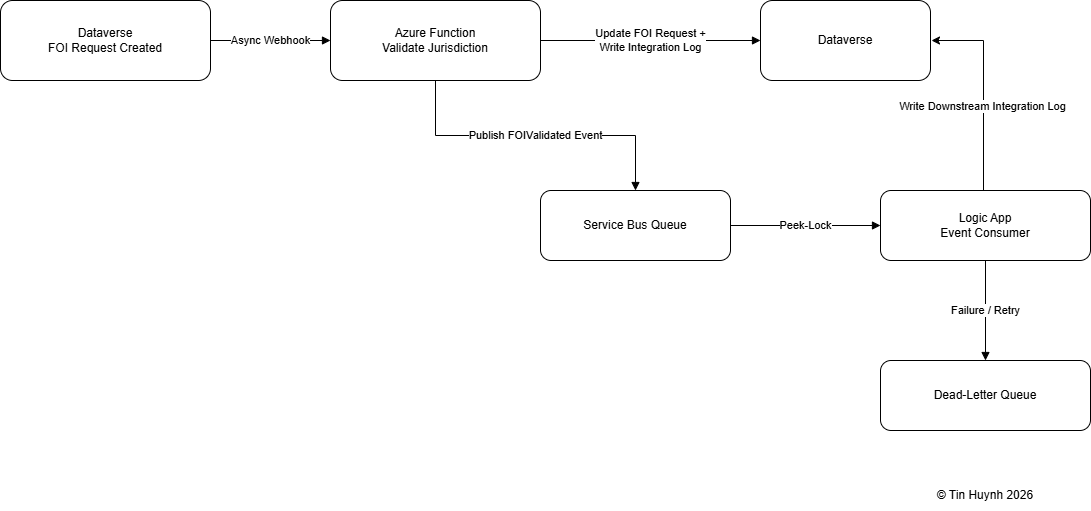

The diagram above was exported from draw.io. Its source (the exported page's mxGraphModel, read from the mxfile embedded in the PNG):
<mxGraphModel dx="1426" dy="743" grid="1" gridSize="10" guides="1" tooltips="1" connect="1" arrows="1" fold="1" page="1" pageScale="1" pageWidth="850" pageHeight="1100" math="0" shadow="0">
  <root>
    <mxCell id="0" />
    <mxCell id="1" parent="0" />
    <mxCell id="v55zRTItuYkOR4Az8YZM-1" parent="1" style="rounded=1;whiteSpace=wrap;html=1;align=center;verticalAlign=middle;spacing=10;strokeWidth=1;" value="Dataverse&#10;FOI Request Created" vertex="1">
      <mxGeometry height="80" width="210" x="20" y="120" as="geometry" />
    </mxCell>
    <mxCell id="v55zRTItuYkOR4Az8YZM-2" parent="1" style="rounded=1;whiteSpace=wrap;html=1;align=center;verticalAlign=middle;spacing=10;strokeWidth=1;" value="Azure Function&#10;Validate Jurisdiction" vertex="1">
      <mxGeometry height="80" width="210" x="350" y="120" as="geometry" />
    </mxCell>
    <mxCell id="v55zRTItuYkOR4Az8YZM-3" parent="1" style="rounded=1;whiteSpace=wrap;html=1;align=center;verticalAlign=middle;spacing=10;strokeWidth=1;" value="Dataverse" vertex="1">
      <mxGeometry height="80" width="170" x="780" y="120" as="geometry" />
    </mxCell>
    <mxCell id="v55zRTItuYkOR4Az8YZM-4" parent="1" style="rounded=1;whiteSpace=wrap;html=1;align=center;verticalAlign=middle;spacing=10;strokeWidth=1;" value="Service Bus Queue" vertex="1">
      <mxGeometry height="70" width="190" x="560" y="310" as="geometry" />
    </mxCell>
    <mxCell id="v55zRTItuYkOR4Az8YZM-5" parent="1" style="rounded=1;whiteSpace=wrap;html=1;align=center;verticalAlign=middle;spacing=10;strokeWidth=1;" value="Logic App&#10;Event Consumer" vertex="1">
      <mxGeometry height="70" width="210" x="900" y="310" as="geometry" />
    </mxCell>
    <mxCell id="v55zRTItuYkOR4Az8YZM-6" parent="1" style="rounded=1;whiteSpace=wrap;html=1;align=center;verticalAlign=middle;spacing=10;strokeWidth=1;" value="Dead-Letter Queue" vertex="1">
      <mxGeometry height="70" width="210" x="900" y="480" as="geometry" />
    </mxCell>
    <mxCell id="v55zRTItuYkOR4Az8YZM-7" edge="1" parent="1" source="v55zRTItuYkOR4Az8YZM-1" style="edgeStyle=orthogonalEdgeStyle;rounded=0;orthogonalLoop=1;jettySize=auto;html=1;endArrow=block;endFill=1;strokeWidth=1;" target="v55zRTItuYkOR4Az8YZM-2" value="Async Webhook">
      <mxGeometry relative="1" as="geometry" />
    </mxCell>
    <mxCell id="v55zRTItuYkOR4Az8YZM-8" edge="1" parent="1" source="v55zRTItuYkOR4Az8YZM-2" style="edgeStyle=orthogonalEdgeStyle;rounded=0;orthogonalLoop=1;jettySize=auto;html=1;endArrow=block;endFill=1;strokeWidth=1;" target="v55zRTItuYkOR4Az8YZM-3" value="Update FOI Request +&lt;div&gt;&lt;span style=&quot;background-color: light-dark(#ffffff, var(--ge-dark-color, #121212)); color: light-dark(rgb(0, 0, 0), rgb(255, 255, 255));&quot;&gt;Write Integration Log&lt;/span&gt;&lt;/div&gt;">
      <mxGeometry relative="1" as="geometry">
        <mxPoint x="540" y="60" as="targetPoint" />
      </mxGeometry>
    </mxCell>
    <mxCell id="v55zRTItuYkOR4Az8YZM-9" edge="1" parent="1" source="v55zRTItuYkOR4Az8YZM-2" style="edgeStyle=orthogonalEdgeStyle;rounded=0;orthogonalLoop=1;jettySize=auto;html=1;endArrow=block;endFill=1;strokeWidth=1;" target="v55zRTItuYkOR4Az8YZM-4" value="Publish FOIValidated Event">
      <mxGeometry relative="1" as="geometry">
        <mxPoint x="540" y="260" as="targetPoint" />
      </mxGeometry>
    </mxCell>
    <mxCell id="v55zRTItuYkOR4Az8YZM-10" edge="1" parent="1" source="v55zRTItuYkOR4Az8YZM-4" style="edgeStyle=orthogonalEdgeStyle;rounded=0;orthogonalLoop=1;jettySize=auto;html=1;endArrow=block;endFill=1;strokeWidth=1;" target="v55zRTItuYkOR4Az8YZM-5" value="Peek-Lock">
      <mxGeometry relative="1" as="geometry" />
    </mxCell>
    <mxCell id="v55zRTItuYkOR4Az8YZM-12" edge="1" parent="1" source="v55zRTItuYkOR4Az8YZM-5" style="edgeStyle=orthogonalEdgeStyle;rounded=0;orthogonalLoop=1;jettySize=auto;html=1;endArrow=block;endFill=1;strokeWidth=1;" target="v55zRTItuYkOR4Az8YZM-6" value="Failure / Retry">
      <mxGeometry relative="1" as="geometry" />
    </mxCell>
    <mxCell id="v55zRTItuYkOR4Az8YZM-13" edge="1" parent="1" style="endArrow=classic;html=1;rounded=0;" value="">
      <mxGeometry height="50" relative="1" width="50" as="geometry">
        <Array as="points">
          <mxPoint x="1003" y="160" />
        </Array>
        <mxPoint x="1003" y="310" as="sourcePoint" />
        <mxPoint x="951" y="160" as="targetPoint" />
      </mxGeometry>
    </mxCell>
    <mxCell id="v55zRTItuYkOR4Az8YZM-14" connectable="0" parent="v55zRTItuYkOR4Az8YZM-13" style="edgeLabel;html=1;align=center;verticalAlign=middle;resizable=0;points=[];" value="Write Downstream Integration Log" vertex="1">
      <mxGeometry relative="1" x="-0.16" y="2" as="geometry">
        <mxPoint as="offset" />
      </mxGeometry>
    </mxCell>
    <mxCell id="Y8v3i7ku9eXKIn8PfuBD-1" parent="1" style="text;html=1;whiteSpace=wrap;strokeColor=none;fillColor=none;align=center;verticalAlign=middle;rounded=0;" value="© Tin Huynh 2026" vertex="1">
      <mxGeometry height="30" width="130" x="940" y="600" as="geometry" />
    </mxCell>
  </root>
</mxGraphModel>